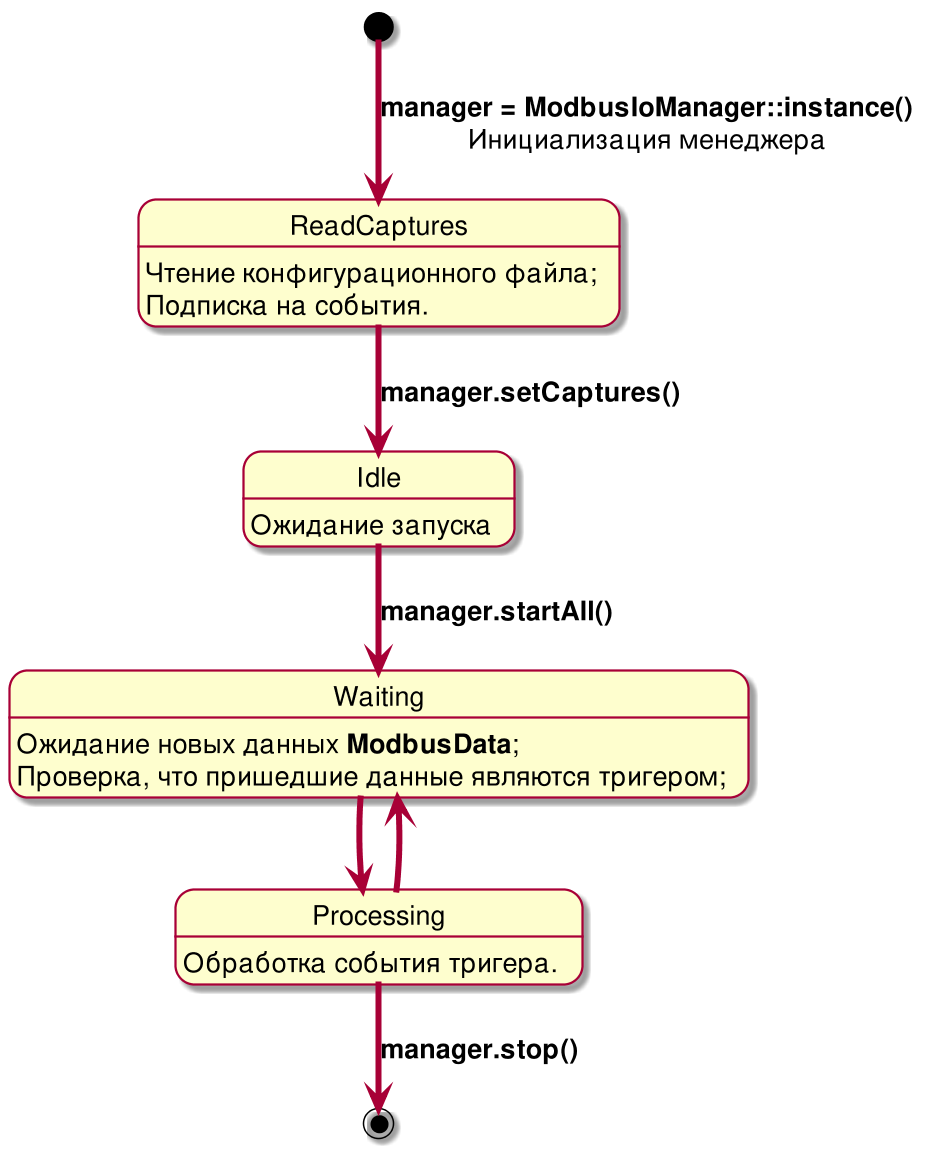

The diagram above was rendered by PlantUML. Its source (embedded in the PNG):
@startuml
scale 1.5
skinparam {
    Dpi 300
    PackageFontSize 20
    arrowThickness 4
    DefaultFontSize 18
    ClassFontSize 28
    ClassAttributeFontSize 25
}

[*] --> ReadCaptures : **manager = ModbusIoManager::instance()**\nИнициализация менеджера
    ReadCaptures: Чтение конфигурационного файла;
    ReadCaptures: Подписка на события.

ReadCaptures --> Idle : **manager.setCaptures()**
    Idle: Ожидание запуска

Idle --> Waiting : **manager.startAll()**
    Waiting: Ожидание новых данных **ModbusData**;
    Waiting: Проверка, что пришедшие данные являются тригером;

Waiting --> Processing
    Processing: Обработка события тригера.

Processing --> Waiting
Processing --> [*] : **manager.stop()**

@endwhile